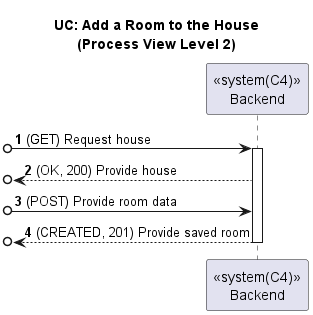

The diagram above was rendered by PlantUML. Its source (embedded in the PNG):
@startuml

title UC: Add a Room to the House\n(Process View Level 2)
autonumber

participant "<<system(C4)>>\nBackend" as BE

[o-> BE: (GET) Request house
activate BE
[o<-- BE: (OK, 200) Provide house
[o-> BE: (POST) Provide room data
[o<--BE: (CREATED, 201) Provide saved room
deactivate BE

@enduml